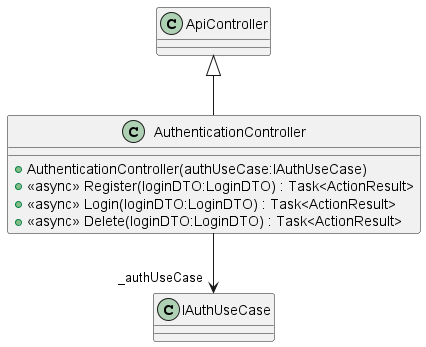

The diagram above was rendered by PlantUML. Its source (embedded in the PNG):
@startuml
class AuthenticationController {
    + AuthenticationController(authUseCase:IAuthUseCase)
    + <<async>> Register(loginDTO:LoginDTO) : Task<ActionResult>
    + <<async>> Login(loginDTO:LoginDTO) : Task<ActionResult>
    + <<async>> Delete(loginDTO:LoginDTO) : Task<ActionResult>
}
ApiController <|-- AuthenticationController
AuthenticationController --> "_authUseCase" IAuthUseCase
@enduml